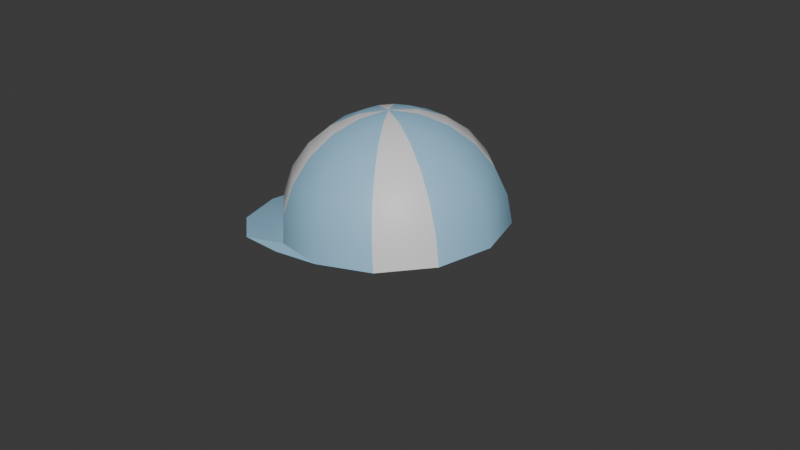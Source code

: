 # Source: Cap1.blend  (saved by Blender 5.2.44; exported with 4.5.12 LTS)
import bpy
from mathutils import Matrix  # noqa: F401  (used for matrix-valued properties, if any)

bpy.ops.wm.read_factory_settings(use_empty=True)
scene = bpy.context.scene
scene.name = 'Scene'

# ---- collections
col_collection = bpy.data.collections.new('Collection'); scene.collection.children.link(col_collection)
col_gltf_not_exported = bpy.data.collections.new('glTF_not_exported'); scene.collection.children.link(col_gltf_not_exported)
col_gltf_not_exported.hide_render = True
col_gltf_not_exported.hide_viewport = True

# ---- materials (node trees are filled in below, after node groups)
mat_material_001 = bpy.data.materials.new('Material.001')
mat_material_002 = bpy.data.materials.new('Material.002')

# ---- node groups
ng_smooth_by_angle = bpy.data.node_groups.new('Smooth by Angle', 'GeometryNodeTree')
_s = ng_smooth_by_angle.interface.new_socket(name='Mesh', in_out='OUTPUT', socket_type='NodeSocketGeometry')
_s = ng_smooth_by_angle.interface.new_socket(name='Mesh', in_out='INPUT', socket_type='NodeSocketGeometry')
_s = ng_smooth_by_angle.interface.new_socket(name='Angle', in_out='INPUT', socket_type='NodeSocketFloat')
_s.subtype = 'ANGLE'
_s.default_value = 0.5236
_s.min_value = 0.0
_s.max_value = 3.142
_s.description = 'Maximum face angle for smooth edges'
_s = ng_smooth_by_angle.interface.new_socket(name='Ignore Sharpness', in_out='INPUT', socket_type='NodeSocketBool')
_s.force_non_field = True
ng_smooth_by_angle.is_modifier = True
_N = ng_smooth_by_angle.nodes; _L = ng_smooth_by_angle.links
n0 = _N.new('GeometryNodeSetShadeSmooth'); n0.name = 'Set Shade Smooth'; n0.location = (120, -80)
n0.domain = 'EDGE'
n1 = _N.new('GeometryNodeSetShadeSmooth'); n1.name = 'Set Shade Smooth.001'; n1.location = (300, -80)
n2 = _N.new('NodeGroupOutput'); n2.name = 'Group Output'; n2.location = (480, -80)
n3 = _N.new('GeometryNodeInputMeshEdgeAngle'); n3.name = 'Edge Angle'; n3.location = (-440, -240)
n4 = _N.new('NodeGroupInput'); n4.name = 'Group Input'; n4.location = (-80, -80)
n5 = _N.new('GeometryNodeInputEdgeSmooth'); n5.name = 'Is Edge Smooth'; n5.location = (-260, -120)
n6 = _N.new('GeometryNodeInputShadeSmooth'); n6.name = 'Is Shade Smooth'; n6.location = (-440, -397)
n7 = _N.new('FunctionNodeCompare'); n7.name = 'Compare'; n7.location = (-260, -260)
n7.operation = 'LESS_EQUAL'
n8 = _N.new('FunctionNodeBooleanMath'); n8.name = 'Boolean Math.001'; n8.location = (-80, -260)
n9 = _N.new('NodeGroupInput'); n9.name = 'Group Input.001'; n9.location = (-440, -329)
n10 = _N.new('NodeGroupInput'); n10.name = 'Group Input.002'; n10.location = (-259, -189)
n11 = _N.new('FunctionNodeBooleanMath'); n11.name = 'Boolean Math'; n11.location = (-80, -149)
n11.operation = 'OR'
n12 = _N.new('FunctionNodeBooleanMath'); n12.name = 'Boolean Math.002'; n12.location = (-260, -380)
n12.operation = 'OR'
n13 = _N.new('NodeGroupInput'); n13.name = 'Group Input.003'; n13.location = (-440, -460)
_L.new(n3.outputs[0], n7.inputs[0])
_L.new(n1.outputs[0], n2.inputs[0])
_L.new(n9.outputs[1], n7.inputs[1])
_L.new(n7.outputs[0], n8.inputs[0])
_L.new(n4.outputs[0], n0.inputs[0])
_L.new(n0.outputs[0], n1.inputs[0])
_L.new(n8.outputs[0], n0.inputs[2])
_L.new(n10.outputs[2], n11.inputs[1])
_L.new(n5.outputs[0], n11.inputs[0])
_L.new(n11.outputs[0], n0.inputs[1])
_L.new(n13.outputs[2], n12.inputs[1])
_L.new(n6.outputs[0], n12.inputs[0])
_L.new(n12.outputs[0], n8.inputs[1])
n2.is_active_output = True

# ---- material node trees
mat_material_001.use_nodes = True; mat_material_001.node_tree.nodes.clear()
_N = mat_material_001.node_tree.nodes; _L = mat_material_001.node_tree.links
n0 = _N.new('ShaderNodeBsdfPrincipled'); n0.name = 'Principled BSDF'; n0.location = (-200, 100)
n0.inputs[10].default_value = 0.005
n1 = _N.new('ShaderNodeOutputMaterial'); n1.name = 'Material Output'; n1.location = (200, 100)
_L.new(n0.outputs[0], n1.inputs[0])
n1.is_active_output = True
mat_material_002.use_nodes = True; mat_material_002.node_tree.nodes.clear()
_N = mat_material_002.node_tree.nodes; _L = mat_material_002.node_tree.links
n0 = _N.new('ShaderNodeBsdfPrincipled'); n0.name = 'Principled BSDF'; n0.location = (-200, 100)
n0.inputs[0].default_value = (0.328, 0.5935, 0.8, 1.0)
n0.inputs[10].default_value = 0.005
n1 = _N.new('ShaderNodeOutputMaterial'); n1.name = 'Material Output'; n1.location = (200, 100)
_L.new(n0.outputs[0], n1.inputs[0])
n1.is_active_output = True

# ---- world
world_world = bpy.data.worlds.new('World'); scene.world = world_world
world_world.use_nodes = True; world_world.node_tree.nodes.clear()
_N = world_world.node_tree.nodes; _L = world_world.node_tree.links
n0 = _N.new('ShaderNodeOutputWorld'); n0.name = 'World Output'; n0.location = (200, 100)
n1 = _N.new('ShaderNodeBackground'); n1.name = 'Background'; n1.location = (-200, 100)
n1.inputs[0].default_value = (0.05088, 0.05088, 0.05088, 1.0)
_L.new(n1.outputs[0], n0.inputs[0])
n0.is_active_output = True
world_world.color = (0.05088, 0.05088, 0.05088)
world_world.sun_shadow_jitter_overblur = 0.0

# ---- meshes
me_sphere = bpy.data.meshes.new('Sphere')
me_sphere.from_pydata([(0.0, 0.0, 1.0), (0.0, 0.2588, 0.9659), (0.0, 0.5, 0.866), (0.0, 0.7071, 0.7071), (0.0, 0.9659, 0.2588), (0.0, 1.0, 0.0), (0.1294, 0.2241, 0.9659), (0.25, 0.433, 0.866), (0.3536, 0.6124, 0.7071), (0.433, 0.75, 0.5), (0.483, 0.8365, 0.2588), (0.5, 0.866, 0.0), (0.2241, 0.1294, 0.9659), (0.433, 0.25, 0.866), (0.6124, 0.3536, 0.7071), (0.75, 0.433, 0.5), (0.8365, 0.483, 0.2588), (0.866, 0.5, 0.0), (0.2588, 0.0, 0.9659), (0.5, 0.0, 0.866), (0.7071, -2.98e-08, 0.7071), (0.866, -2.98e-08, 0.5), (0.9659, -2.98e-08, 0.2588), (1.0, 0.0, 0.0), (0.2241, -0.1294, 0.9659), (0.433, -0.25, 0.866), (0.6124, -0.3536, 0.7071), (0.75, -0.433, 0.5), (0.8365, -0.483, 0.2588), (0.866, -0.5, 0.0), (0.1294, -0.2241, 0.9659), (0.25, -0.433, 0.866), (0.3536, -0.6124, 0.7071), (0.433, -0.75, 0.5), (0.483, -0.8365, 0.2588), (0.5, -0.866, 0.0), (0.0, -0.2588, 0.9659), (0.0, -0.5, 0.866), (-5.96e-08, -0.7071, 0.7071), (-8.941e-08, -0.866, 0.5), (-5.96e-08, -0.9659, 0.2588), (0.0, -1.0, 0.0), (-0.1294, -0.2241, 0.9659), (-0.25, -0.433, 0.866), (-0.3536, -0.6124, 0.7071), (-0.433, -0.75, 0.5), (-0.483, -0.8365, 0.2588), (-0.5, -0.866, 0.0), (-0.2241, -0.1294, 0.9659), (-0.433, -0.25, 0.866), (-0.6124, -0.3536, 0.7071), (-0.75, -0.433, 0.5), (-0.8365, -0.483, 0.2588), (-0.866, -0.5, 0.0), (-0.2588, 0.0, 0.9659), (-0.5, 0.0, 0.866), (-0.7071, 1.192e-07, 0.7071), (-0.866, 8.941e-08, 0.5), (-0.9659, 1.49e-07, 0.2588), (-1.0, 0.0, 0.0), (-0.2241, 0.1294, 0.9659), (-0.433, 0.25, 0.866), (-0.6124, 0.3536, 0.7071), (-0.75, 0.433, 0.5), (-0.8365, 0.483, 0.2588), (-0.866, 0.5, 0.0), (-0.1294, 0.2241, 0.9659), (-0.25, 0.433, 0.866), (-0.3536, 0.6124, 0.7071), (-0.433, 0.75, 0.5), (-0.483, 0.8365, 0.2588), (-0.5, 0.866, 0.0), (8.941e-08, 0.866, 0.5), (-0.5438, 0.915, -0.06838), (-0.5438, -0.915, -0.06838), (-1.042, -0.7924, -0.1091), (-1.407, -0.4575, -0.1388), (-1.54, 5.103e-09, -0.1497), (-1.407, 0.4575, -0.1388), (-1.042, 0.7924, -0.1091)], [], [(72, 3, 8, 9), (1, 0, 6), (4, 72, 9, 10), (2, 1, 6, 7), (5, 4, 10, 11), (3, 2, 7, 8), (7, 6, 12, 13), (11, 10, 16, 17), (8, 7, 13, 14), (9, 8, 14, 15), (6, 0, 12), (10, 9, 15, 16), (12, 0, 18), (16, 15, 21, 22), (13, 12, 18, 19), (17, 16, 22, 23), (14, 13, 19, 20), (15, 14, 20, 21), (20, 19, 25, 26), (21, 20, 26, 27), (18, 0, 24), (22, 21, 27, 28), (19, 18, 24, 25), (23, 22, 28, 29), (25, 24, 30, 31), (29, 28, 34, 35), (26, 25, 31, 32), (27, 26, 32, 33), (24, 0, 30), (28, 27, 33, 34), (33, 32, 38, 39), (30, 0, 36), (34, 33, 39, 40), (31, 30, 36, 37), (35, 34, 40, 41), (32, 31, 37, 38), (38, 37, 43, 44), (39, 38, 44, 45), (36, 0, 42), (40, 39, 45, 46), (37, 36, 42, 43), (41, 40, 46, 47), (46, 45, 51, 52), (43, 42, 48, 49), (47, 46, 52, 53), (44, 43, 49, 50), (45, 44, 50, 51), (42, 0, 48), (51, 50, 56, 57), (48, 0, 54), (52, 51, 57, 58), (49, 48, 54, 55), (53, 52, 58, 59), (50, 49, 55, 56), (59, 58, 64, 65), (56, 55, 61, 62), (57, 56, 62, 63), (54, 0, 60), (58, 57, 63, 64), (55, 54, 60, 61), (64, 63, 69, 70), (61, 60, 66, 67), (65, 64, 70, 71), (62, 61, 67, 68), (63, 62, 68, 69), (60, 0, 66), (69, 68, 3, 72), (66, 0, 1), (70, 69, 72, 4), (67, 66, 1, 2), (71, 70, 4, 5), (68, 67, 2, 3), (65, 71, 79, 78), (47, 53, 76, 75), (41, 47, 75, 74), (59, 65, 78, 77), (53, 59, 77, 76), (71, 5, 73, 79)])
me_sphere.polygons.foreach_set('use_smooth', [True] * 78)
me_sphere.polygons.foreach_set('material_index', [1, 1, 1, 1, 1, 1, 0, 0, 0, 0, 0, 0, 1, 1, 1, 1, 1, 1, 1, 1, 1, 1, 1, 1, 0, 0, 0, 0, 0, 0, 1, 1, 1, 1, 1, 1, 1, 1, 1, 1, 1, 1, 0, 0, 0, 0, 0, 0, 1, 1, 1, 1, 1, 1, 1, 1, 1, 1, 1, 1, 0, 0, 0, 0, 0, 0, 1, 1, 1, 1, 1, 1, 1, 1, 1, 1, 1, 1])
_uv = me_sphere.uv_layers.new(name='UVMap')
_uv.uv.foreach_set('vector', [0.75, 0.6667, 0.75, 0.75, 0.6667, 0.75, 0.6667, 0.6667, 0.75, 0.9167, 0.7083, 1.0, 0.6667, 0.9167, 0.75, 0.5833, 0.75, 0.6667, 0.6667, 0.6667, 0.6667, 0.5833, 0.75, 0.8333, 0.75, 0.9167, 0.6667, 0.9167, 0.6667, 0.8333, 0.75, 0.5, 0.75, 0.5833, 0.6667, 0.5833, 0.6667, 0.5, 0.75, 0.75, 0.75, 0.8333, 0.6667, 0.8333, 0.6667, 0.75, 0.6667, 0.8333, 0.6667, 0.9167, 0.5833, 0.9167, 0.5833, 0.8333, 0.6667, 0.5, 0.6667, 0.5833, 0.5833, 0.5833, 0.5833, 0.5, 0.6667, 0.75, 0.6667, 0.8333, 0.5833, 0.8333, 0.5833, 0.75, 0.6667, 0.6667, 0.6667, 0.75, 0.5833, 0.75, 0.5833, 0.6667, 0.6667, 0.9167, 0.625, 1.0, 0.5833, 0.9167, 0.6667, 0.5833, 0.6667, 0.6667, 0.5833, 0.6667, 0.5833, 0.5833, 0.5833, 0.9167, 0.5417, 1.0, 0.5, 0.9167, 0.5833, 0.5833, 0.5833, 0.6667, 0.5, 0.6667, 0.5, 0.5833, 0.5833, 0.8333, 0.5833, 0.9167, 0.5, 0.9167, 0.5, 0.8333, 0.5833, 0.5, 0.5833, 0.5833, 0.5, 0.5833, 0.5, 0.5, 0.5833, 0.75, 0.5833, 0.8333, 0.5, 0.8333, 0.5, 0.75, 0.5833, 0.6667, 0.5833, 0.75, 0.5, 0.75, 0.5, 0.6667, 0.5, 0.75, 0.5, 0.8333, 0.4167, 0.8333, 0.4167, 0.75, 0.5, 0.6667, 0.5, 0.75, 0.4167, 0.75, 0.4167, 0.6667, 0.5, 0.9167, 0.4583, 1.0, 0.4167, 0.9167, 0.5, 0.5833, 0.5, 0.6667, 0.4167, 0.6667, 0.4167, 0.5833, 0.5, 0.8333, 0.5, 0.9167, 0.4167, 0.9167, 0.4167, 0.8333, 0.5, 0.5, 0.5, 0.5833, 0.4167, 0.5833, 0.4167, 0.5, 0.4167, 0.8333, 0.4167, 0.9167, 0.3333, 0.9167, 0.3333, 0.8333, 0.4167, 0.5, 0.4167, 0.5833, 0.3333, 0.5833, 0.3333, 0.5, 0.4167, 0.75, 0.4167, 0.8333, 0.3333, 0.8333, 0.3333, 0.75, 0.4167, 0.6667, 0.4167, 0.75, 0.3333, 0.75, 0.3333, 0.6667, 0.4167, 0.9167, 0.375, 1.0, 0.3333, 0.9167, 0.4167, 0.5833, 0.4167, 0.6667, 0.3333, 0.6667, 0.3333, 0.5833, 0.3333, 0.6667, 0.3333, 0.75, 0.25, 0.75, 0.25, 0.6667, 0.3333, 0.9167, 0.2917, 1.0, 0.25, 0.9167, 0.3333, 0.5833, 0.3333, 0.6667, 0.25, 0.6667, 0.25, 0.5833, 0.3333, 0.8333, 0.3333, 0.9167, 0.25, 0.9167, 0.25, 0.8333, 0.3333, 0.5, 0.3333, 0.5833, 0.25, 0.5833, 0.25, 0.5, 0.3333, 0.75, 0.3333, 0.8333, 0.25, 0.8333, 0.25, 0.75, 0.25, 0.75, 0.25, 0.8333, 0.1667, 0.8333, 0.1667, 0.75, 0.25, 0.6667, 0.25, 0.75, 0.1667, 0.75, 0.1667, 0.6667, 0.25, 0.9167, 0.2083, 1.0, 0.1667, 0.9167, 0.25, 0.5833, 0.25, 0.6667, 0.1667, 0.6667, 0.1667, 0.5833, 0.25, 0.8333, 0.25, 0.9167, 0.1667, 0.9167, 0.1667, 0.8333, 0.25, 0.5, 0.25, 0.5833, 0.1667, 0.5833, 0.1667, 0.5, 0.1667, 0.5833, 0.1667, 0.6667, 0.08333, 0.6667, 0.08333, 0.5833, 0.1667, 0.8333, 0.1667, 0.9167, 0.08333, 0.9167, 0.08333, 0.8333, 0.1667, 0.5, 0.1667, 0.5833, 0.08333, 0.5833, 0.08333, 0.5, 0.1667, 0.75, 0.1667, 0.8333, 0.08333, 0.8333, 0.08333, 0.75, 0.1667, 0.6667, 0.1667, 0.75, 0.08333, 0.75, 0.08333, 0.6667, 0.1667, 0.9167, 0.125, 1.0, 0.08333, 0.9167, 0.08333, 0.6667, 0.08333, 0.75, 0.0, 0.75, 0.0, 0.6667, 0.08333, 0.9167, 0.04167, 1.0, 0.0, 0.9167, 0.08333, 0.5833, 0.08333, 0.6667, 0.0, 0.6667, 0.0, 0.5833, 0.08333, 0.8333, 0.08333, 0.9167, 0.0, 0.9167, 0.0, 0.8333, 0.08333, 0.5, 0.08333, 0.5833, 0.0, 0.5833, 0.0, 0.5, 0.08333, 0.75, 0.08333, 0.8333, 0.0, 0.8333, 0.0, 0.75, 1.0, 0.5, 1.0, 0.5833, 0.9167, 0.5833, 0.9167, 0.5, 1.0, 0.75, 1.0, 0.8333, 0.9167, 0.8333, 0.9167, 0.75, 1.0, 0.6667, 1.0, 0.75, 0.9167, 0.75, 0.9167, 0.6667, 1.0, 0.9167, 0.9583, 1.0, 0.9167, 0.9167, 1.0, 0.5833, 1.0, 0.6667, 0.9167, 0.6667, 0.9167, 0.5833, 1.0, 0.8333, 1.0, 0.9167, 0.9167, 0.9167, 0.9167, 0.8333, 0.9167, 0.5833, 0.9167, 0.6667, 0.8333, 0.6667, 0.8333, 0.5833, 0.9167, 0.8333, 0.9167, 0.9167, 0.8333, 0.9167, 0.8333, 0.8333, 0.9167, 0.5, 0.9167, 0.5833, 0.8333, 0.5833, 0.8333, 0.5, 0.9167, 0.75, 0.9167, 0.8333, 0.8333, 0.8333, 0.8333, 0.75, 0.9167, 0.6667, 0.9167, 0.75, 0.8333, 0.75, 0.8333, 0.6667, 0.9167, 0.9167, 0.875, 1.0, 0.8333, 0.9167, 0.8333, 0.6667, 0.8333, 0.75, 0.75, 0.75, 0.75, 0.6667, 0.8333, 0.9167, 0.7917, 1.0, 0.75, 0.9167, 0.8333, 0.5833, 0.8333, 0.6667, 0.75, 0.6667, 0.75, 0.5833, 0.8333, 0.8333, 0.8333, 0.9167, 0.75, 0.9167, 0.75, 0.8333, 0.8333, 0.5, 0.8333, 0.5833, 0.75, 0.5833, 0.75, 0.5, 0.8333, 0.75, 0.8333, 0.8333, 0.75, 0.8333, 0.75, 0.75, 0.9167, 0.5, 0.8333, 0.5, 0.8333, 0.5, 0.9167, 0.5, 0.1667, 0.5, 0.08333, 0.5, 0.08333, 0.5, 0.1667, 0.5, 0.25, 0.5, 0.1667, 0.5, 0.1667, 0.5, 0.25, 0.5, 1.0, 0.5, 0.9167, 0.5, 0.9167, 0.5, 1.0, 0.5, 0.08333, 0.5, 0.0, 0.5, 0.0, 0.5, 0.08333, 0.5, 0.8333, 0.5, 0.75, 0.5, 0.75, 0.5, 0.8333, 0.5])
me_sphere.materials.append(mat_material_001)
me_sphere.materials.append(mat_material_002)
me_sphere.update()
me_icosphere = bpy.data.meshes.new('Icosphere')
me_icosphere.from_pydata([(0.0, 0.0, -1.0), (0.7236, -0.5257, -0.4472), (-0.2764, -0.8506, -0.4472), (-0.8944, 0.0, -0.4472), (-0.2764, 0.8506, -0.4472), (0.7236, 0.5257, -0.4472), (0.2764, -0.8506, 0.4472), (-0.7236, -0.5257, 0.4472), (-0.7236, 0.5257, 0.4472), (0.2764, 0.8506, 0.4472), (0.8944, 0.0, 0.4472), (0.0, 0.0, 1.0), (-0.1625, -0.5, -0.8507), (0.4253, -0.309, -0.8507), (0.2629, -0.809, -0.5257), (0.8506, 0.0, -0.5257), (0.4253, 0.309, -0.8507), (-0.5257, 0.0, -0.8507), (-0.6882, -0.5, -0.5257), (-0.1625, 0.5, -0.8507), (-0.6882, 0.5, -0.5257), (0.2629, 0.809, -0.5257), (0.9511, -0.309, 0.0), (0.9511, 0.309, 0.0), (0.0, -1.0, 0.0), (0.5878, -0.809, 0.0), (-0.9511, -0.309, 0.0), (-0.5878, -0.809, 0.0), (-0.5878, 0.809, 0.0), (-0.9511, 0.309, 0.0), (0.5878, 0.809, 0.0), (0.0, 1.0, 0.0), (0.6882, -0.5, 0.5257), (-0.2629, -0.809, 0.5257), (-0.8506, 0.0, 0.5257), (-0.2629, 0.809, 0.5257), (0.6882, 0.5, 0.5257), (0.1625, -0.5, 0.8507), (0.5257, 0.0, 0.8507), (-0.4253, -0.309, 0.8507), (-0.4253, 0.309, 0.8507), (0.1625, 0.5, 0.8507)], [], [(0, 13, 12), (1, 13, 15), (0, 12, 17), (0, 17, 19), (0, 19, 16), (1, 15, 22), (2, 14, 24), (3, 18, 26), (4, 20, 28), (5, 21, 30), (1, 22, 25), (2, 24, 27), (3, 26, 29), (4, 28, 31), (5, 30, 23), (6, 32, 37), (7, 33, 39), (8, 34, 40), (9, 35, 41), (10, 36, 38), (38, 41, 11), (38, 36, 41), (36, 9, 41), (41, 40, 11), (41, 35, 40), (35, 8, 40), (40, 39, 11), (40, 34, 39), (34, 7, 39), (39, 37, 11), (39, 33, 37), (33, 6, 37), (37, 38, 11), (37, 32, 38), (32, 10, 38), (23, 36, 10), (23, 30, 36), (30, 9, 36), (31, 35, 9), (31, 28, 35), (28, 8, 35), (29, 34, 8), (29, 26, 34), (26, 7, 34), (27, 33, 7), (27, 24, 33), (24, 6, 33), (25, 32, 6), (25, 22, 32), (22, 10, 32), (30, 31, 9), (30, 21, 31), (21, 4, 31), (28, 29, 8), (28, 20, 29), (20, 3, 29), (26, 27, 7), (26, 18, 27), (18, 2, 27), (24, 25, 6), (24, 14, 25), (14, 1, 25), (22, 23, 10), (22, 15, 23), (15, 5, 23), (16, 21, 5), (16, 19, 21), (19, 4, 21), (19, 20, 4), (19, 17, 20), (17, 3, 20), (17, 18, 3), (17, 12, 18), (12, 2, 18), (15, 16, 5), (15, 13, 16), (13, 0, 16), (12, 14, 2), (12, 13, 14), (13, 1, 14)])
_uv = me_icosphere.uv_layers.new(name='UVMap')
_uv.uv.foreach_set('vector', [0.1818, 0.0, 0.2273, 0.07873, 0.1364, 0.07873, 0.2727, 0.1575, 0.3182, 0.07873, 0.3636, 0.1575, 0.9091, 0.0, 0.9545, 0.07873, 0.8636, 0.07873, 0.7273, 0.0, 0.7727, 0.07873, 0.6818, 0.07873, 0.5455, 0.0, 0.5909, 0.07873, 0.5, 0.07873, 0.2727, 0.1575, 0.3636, 0.1575, 0.3182, 0.2362, 0.09091, 0.1575, 0.1818, 0.1575, 0.1364, 0.2362, 0.8182, 0.1575, 0.9091, 0.1575, 0.8636, 0.2362, 0.6364, 0.1575, 0.7273, 0.1575, 0.6818, 0.2362, 0.4545, 0.1575, 0.5455, 0.1575, 0.5, 0.2362, 0.2727, 0.1575, 0.3182, 0.2362, 0.2273, 0.2362, 0.09091, 0.1575, 0.1364, 0.2362, 0.04546, 0.2362, 0.8182, 0.1575, 0.8636, 0.2362, 0.7727, 0.2362, 0.6364, 0.1575, 0.6818, 0.2362, 0.5909, 0.2362, 0.4545, 0.1575, 0.5, 0.2362, 0.4091, 0.2362, 0.1818, 0.3149, 0.2727, 0.3149, 0.2273, 0.3937, 0.0, 0.3149, 0.09091, 0.3149, 0.04546, 0.3937, 0.7273, 0.3149, 0.8182, 0.3149, 0.7727, 0.3937, 0.5455, 0.3149, 0.6364, 0.3149, 0.5909, 0.3937, 0.3636, 0.3149, 0.4545, 0.3149, 0.4091, 0.3937, 0.4091, 0.3937, 0.5, 0.3937, 0.4545, 0.4724, 0.4091, 0.3937, 0.4545, 0.3149, 0.5, 0.3937, 0.4545, 0.3149, 0.5455, 0.3149, 0.5, 0.3937, 0.5909, 0.3937, 0.6818, 0.3937, 0.6364, 0.4724, 0.5909, 0.3937, 0.6364, 0.3149, 0.6818, 0.3937, 0.6364, 0.3149, 0.7273, 0.3149, 0.6818, 0.3937, 0.7727, 0.3937, 0.8636, 0.3937, 0.8182, 0.4724, 0.7727, 0.3937, 0.8182, 0.3149, 0.8636, 0.3937, 0.8182, 0.3149, 0.9091, 0.3149, 0.8636, 0.3937, 0.04546, 0.3937, 0.1364, 0.3937, 0.09091, 0.4724, 0.04546, 0.3937, 0.09091, 0.3149, 0.1364, 0.3937, 0.09091, 0.3149, 0.1818, 0.3149, 0.1364, 0.3937, 0.2273, 0.3937, 0.3182, 0.3937, 0.2727, 0.4724, 0.2273, 0.3937, 0.2727, 0.3149, 0.3182, 0.3937, 0.2727, 0.3149, 0.3636, 0.3149, 0.3182, 0.3937, 0.4091, 0.2362, 0.4545, 0.3149, 0.3636, 0.3149, 0.4091, 0.2362, 0.5, 0.2362, 0.4545, 0.3149, 0.5, 0.2362, 0.5455, 0.3149, 0.4545, 0.3149, 0.5909, 0.2362, 0.6364, 0.3149, 0.5455, 0.3149, 0.5909, 0.2362, 0.6818, 0.2362, 0.6364, 0.3149, 0.6818, 0.2362, 0.7273, 0.3149, 0.6364, 0.3149, 0.7727, 0.2362, 0.8182, 0.3149, 0.7273, 0.3149, 0.7727, 0.2362, 0.8636, 0.2362, 0.8182, 0.3149, 0.8636, 0.2362, 0.9091, 0.3149, 0.8182, 0.3149, 0.04546, 0.2362, 0.09091, 0.3149, 0.0, 0.3149, 0.04546, 0.2362, 0.1364, 0.2362, 0.09091, 0.3149, 0.1364, 0.2362, 0.1818, 0.3149, 0.09091, 0.3149, 0.2273, 0.2362, 0.2727, 0.3149, 0.1818, 0.3149, 0.2273, 0.2362, 0.3182, 0.2362, 0.2727, 0.3149, 0.3182, 0.2362, 0.3636, 0.3149, 0.2727, 0.3149, 0.5, 0.2362, 0.5909, 0.2362, 0.5455, 0.3149, 0.5, 0.2362, 0.5455, 0.1575, 0.5909, 0.2362, 0.5455, 0.1575, 0.6364, 0.1575, 0.5909, 0.2362, 0.6818, 0.2362, 0.7727, 0.2362, 0.7273, 0.3149, 0.6818, 0.2362, 0.7273, 0.1575, 0.7727, 0.2362, 0.7273, 0.1575, 0.8182, 0.1575, 0.7727, 0.2362, 0.8636, 0.2362, 0.9545, 0.2362, 0.9091, 0.3149, 0.8636, 0.2362, 0.9091, 0.1575, 0.9545, 0.2362, 0.9091, 0.1575, 1.0, 0.1575, 0.9545, 0.2362, 0.1364, 0.2362, 0.2273, 0.2362, 0.1818, 0.3149, 0.1364, 0.2362, 0.1818, 0.1575, 0.2273, 0.2362, 0.1818, 0.1575, 0.2727, 0.1575, 0.2273, 0.2362, 0.3182, 0.2362, 0.4091, 0.2362, 0.3636, 0.3149, 0.3182, 0.2362, 0.3636, 0.1575, 0.4091, 0.2362, 0.3636, 0.1575, 0.4545, 0.1575, 0.4091, 0.2362, 0.5, 0.07873, 0.5455, 0.1575, 0.4545, 0.1575, 0.5, 0.07873, 0.5909, 0.07873, 0.5455, 0.1575, 0.5909, 0.07873, 0.6364, 0.1575, 0.5455, 0.1575, 0.6818, 0.07873, 0.7273, 0.1575, 0.6364, 0.1575, 0.6818, 0.07873, 0.7727, 0.07873, 0.7273, 0.1575, 0.7727, 0.07873, 0.8182, 0.1575, 0.7273, 0.1575, 0.8636, 0.07873, 0.9091, 0.1575, 0.8182, 0.1575, 0.8636, 0.07873, 0.9545, 0.07873, 0.9091, 0.1575, 0.9545, 0.07873, 1.0, 0.1575, 0.9091, 0.1575, 0.3636, 0.1575, 0.4091, 0.07873, 0.4545, 0.1575, 0.3636, 0.1575, 0.3182, 0.07873, 0.4091, 0.07873, 0.3182, 0.07873, 0.3636, 0.0, 0.4091, 0.07873, 0.1364, 0.07873, 0.1818, 0.1575, 0.09091, 0.1575, 0.1364, 0.07873, 0.2273, 0.07873, 0.1818, 0.1575, 0.2273, 0.07873, 0.2727, 0.1575, 0.1818, 0.1575])
me_icosphere.update()

# ---- objects
ob_sphere = bpy.data.objects.new('Sphere', me_sphere)
ob_icosphere = bpy.data.objects.new('Icosphere', me_icosphere)

# ---- transforms, parenting, visibility, modifiers, constraints
ob_sphere.location = (-0.04717, 0.0, 0.0155)
ob_sphere.rotation_euler = (3.706e-10, -0.07419, -9.987e-09)
ob_sphere.scale = (0.5835, 0.5835, 0.5835)
_m = ob_sphere.modifiers.new('Smooth by Angle', 'NODES')
_m.node_group = ng_smooth_by_angle
_m.use_pin_to_last = True
_m.show_group_selector = False
ob_icosphere.location = (0.0, 0.0, 0.0)

# ---- collection membership
col_collection.objects.link(ob_sphere)
col_gltf_not_exported.objects.link(ob_icosphere)

# ---- scene / render settings (as saved in the file)
scene.frame_start = 1; scene.frame_end = 250; scene.frame_set(1)
scene.render.engine = 'BLENDER_EEVEE_NEXT'
scene.render.bake_bias = 0.0
scene.render.bake_samples = 0
scene.render.compositor_device = 'GPU'
scene.eevee.use_volume_custom_range = False
scene.eevee.fast_gi_thickness_near = 0.1
scene.eevee.fast_gi_thickness_far = 0.0
scene.eevee.ray_tracing_options.screen_trace_thickness = 0.1
bpy.context.view_layer.update()

# ---- added for rendering (the .blend has no active camera and no usable light): camera, sun
cam_auto = bpy.data.cameras.new('AutoCamera')
cam_auto.lens = 50.0
cam_auto.sensor_width = 36.0
cam_auto.clip_end = 1000.0
ob_auto_camera = bpy.data.objects.new('AutoCamera', cam_auto)
scene.collection.objects.link(ob_auto_camera)
ob_auto_camera.location = (3.15435, -3.80665, 2.53777)
ob_auto_camera.rotation_euler = (1.09748, -7.21219e-08, 0.694738)
scene.camera = ob_auto_camera
light_auto_sun = bpy.data.lights.new('AutoSun', 'SUN')
light_auto_sun.energy = 3.0
light_auto_sun.angle = 0.0523599
ob_auto_sun = bpy.data.objects.new('AutoSun', light_auto_sun)
scene.collection.objects.link(ob_auto_sun)
ob_auto_sun.rotation_euler = (0.872665, 0.174533, 0.523599)
bpy.context.view_layer.update()
